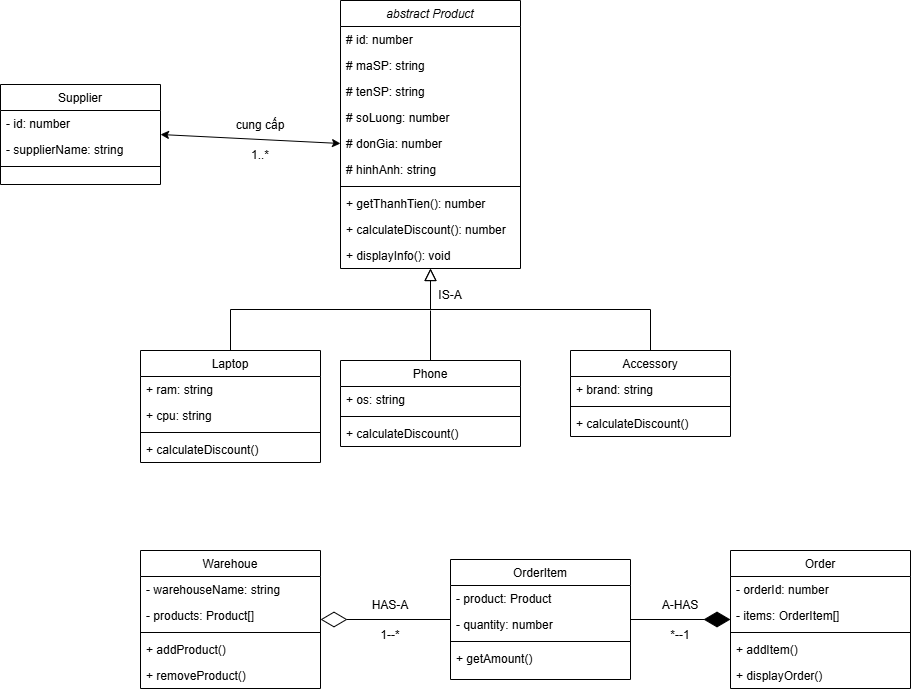

The diagram above was exported from draw.io. Its source (the exported page's mxGraphModel, read from the mxfile embedded in the PNG):
<mxGraphModel dx="1916" dy="729" grid="1" gridSize="10" guides="1" tooltips="1" connect="1" arrows="1" fold="1" page="1" pageScale="1" pageWidth="827" pageHeight="1169" math="0" shadow="0">
  <root>
    <mxCell id="WIyWlLk6GJQsqaUBKTNV-0" />
    <mxCell id="WIyWlLk6GJQsqaUBKTNV-1" parent="WIyWlLk6GJQsqaUBKTNV-0" />
    <mxCell id="zkfFHV4jXpPFQw0GAbJ--0" parent="WIyWlLk6GJQsqaUBKTNV-1" style="swimlane;fontStyle=2;align=center;verticalAlign=top;childLayout=stackLayout;horizontal=1;startSize=26;horizontalStack=0;resizeParent=1;resizeLast=0;collapsible=1;marginBottom=0;rounded=0;shadow=0;strokeWidth=1;" value="abstract Product" vertex="1">
      <mxGeometry height="268" width="180" x="210" y="10" as="geometry">
        <mxRectangle height="26" width="160" x="230" y="140" as="alternateBounds" />
      </mxGeometry>
    </mxCell>
    <mxCell id="zkfFHV4jXpPFQw0GAbJ--1" parent="zkfFHV4jXpPFQw0GAbJ--0" style="text;align=left;verticalAlign=top;spacingLeft=4;spacingRight=4;overflow=hidden;rotatable=0;points=[[0,0.5],[1,0.5]];portConstraint=eastwest;" value="# id: number " vertex="1">
      <mxGeometry height="26" width="180" y="26" as="geometry" />
    </mxCell>
    <mxCell id="zkfFHV4jXpPFQw0GAbJ--2" parent="zkfFHV4jXpPFQw0GAbJ--0" style="text;align=left;verticalAlign=top;spacingLeft=4;spacingRight=4;overflow=hidden;rotatable=0;points=[[0,0.5],[1,0.5]];portConstraint=eastwest;rounded=0;shadow=0;html=0;" value="# maSP: string" vertex="1">
      <mxGeometry height="26" width="180" y="52" as="geometry" />
    </mxCell>
    <mxCell id="zkfFHV4jXpPFQw0GAbJ--3" parent="zkfFHV4jXpPFQw0GAbJ--0" style="text;align=left;verticalAlign=top;spacingLeft=4;spacingRight=4;overflow=hidden;rotatable=0;points=[[0,0.5],[1,0.5]];portConstraint=eastwest;rounded=0;shadow=0;html=0;" value="# tenSP: string" vertex="1">
      <mxGeometry height="26" width="180" y="78" as="geometry" />
    </mxCell>
    <mxCell id="0yfmjo4Ap-7McrIix8Zk-0" parent="zkfFHV4jXpPFQw0GAbJ--0" style="text;align=left;verticalAlign=top;spacingLeft=4;spacingRight=4;overflow=hidden;rotatable=0;points=[[0,0.5],[1,0.5]];portConstraint=eastwest;rounded=0;shadow=0;html=0;" value="# soLuong: number" vertex="1">
      <mxGeometry height="26" width="180" y="104" as="geometry" />
    </mxCell>
    <mxCell id="0yfmjo4Ap-7McrIix8Zk-1" parent="zkfFHV4jXpPFQw0GAbJ--0" style="text;align=left;verticalAlign=top;spacingLeft=4;spacingRight=4;overflow=hidden;rotatable=0;points=[[0,0.5],[1,0.5]];portConstraint=eastwest;rounded=0;shadow=0;html=0;" value="# donGia: number" vertex="1">
      <mxGeometry height="26" width="180" y="130" as="geometry" />
    </mxCell>
    <mxCell id="0yfmjo4Ap-7McrIix8Zk-2" parent="zkfFHV4jXpPFQw0GAbJ--0" style="text;align=left;verticalAlign=top;spacingLeft=4;spacingRight=4;overflow=hidden;rotatable=0;points=[[0,0.5],[1,0.5]];portConstraint=eastwest;rounded=0;shadow=0;html=0;" value="# hinhAnh: string" vertex="1">
      <mxGeometry height="26" width="180" y="156" as="geometry" />
    </mxCell>
    <mxCell id="zkfFHV4jXpPFQw0GAbJ--4" parent="zkfFHV4jXpPFQw0GAbJ--0" style="line;html=1;strokeWidth=1;align=left;verticalAlign=middle;spacingTop=-1;spacingLeft=3;spacingRight=3;rotatable=0;labelPosition=right;points=[];portConstraint=eastwest;" value="" vertex="1">
      <mxGeometry height="8" width="180" y="182" as="geometry" />
    </mxCell>
    <mxCell id="zkfFHV4jXpPFQw0GAbJ--5" parent="zkfFHV4jXpPFQw0GAbJ--0" style="text;align=left;verticalAlign=top;spacingLeft=4;spacingRight=4;overflow=hidden;rotatable=0;points=[[0,0.5],[1,0.5]];portConstraint=eastwest;" value="+ getThanhTien(): number" vertex="1">
      <mxGeometry height="26" width="180" y="190" as="geometry" />
    </mxCell>
    <mxCell id="0yfmjo4Ap-7McrIix8Zk-3" parent="zkfFHV4jXpPFQw0GAbJ--0" style="text;align=left;verticalAlign=top;spacingLeft=4;spacingRight=4;overflow=hidden;rotatable=0;points=[[0,0.5],[1,0.5]];portConstraint=eastwest;" value="+ calculateDiscount(): number" vertex="1">
      <mxGeometry height="26" width="180" y="216" as="geometry" />
    </mxCell>
    <mxCell id="0yfmjo4Ap-7McrIix8Zk-4" parent="zkfFHV4jXpPFQw0GAbJ--0" style="text;align=left;verticalAlign=top;spacingLeft=4;spacingRight=4;overflow=hidden;rotatable=0;points=[[0,0.5],[1,0.5]];portConstraint=eastwest;" value="+ displayInfo(): void" vertex="1">
      <mxGeometry height="26" width="180" y="242" as="geometry" />
    </mxCell>
    <mxCell id="zkfFHV4jXpPFQw0GAbJ--6" parent="WIyWlLk6GJQsqaUBKTNV-1" style="swimlane;fontStyle=0;align=center;verticalAlign=top;childLayout=stackLayout;horizontal=1;startSize=26;horizontalStack=0;resizeParent=1;resizeLast=0;collapsible=1;marginBottom=0;rounded=0;shadow=0;strokeWidth=1;" value="Laptop" vertex="1">
      <mxGeometry height="112" width="180" x="10" y="360" as="geometry">
        <mxRectangle height="26" width="160" x="130" y="380" as="alternateBounds" />
      </mxGeometry>
    </mxCell>
    <mxCell id="zkfFHV4jXpPFQw0GAbJ--7" parent="zkfFHV4jXpPFQw0GAbJ--6" style="text;align=left;verticalAlign=top;spacingLeft=4;spacingRight=4;overflow=hidden;rotatable=0;points=[[0,0.5],[1,0.5]];portConstraint=eastwest;" value="+ ram: string" vertex="1">
      <mxGeometry height="26" width="180" y="26" as="geometry" />
    </mxCell>
    <mxCell id="zkfFHV4jXpPFQw0GAbJ--8" parent="zkfFHV4jXpPFQw0GAbJ--6" style="text;align=left;verticalAlign=top;spacingLeft=4;spacingRight=4;overflow=hidden;rotatable=0;points=[[0,0.5],[1,0.5]];portConstraint=eastwest;rounded=0;shadow=0;html=0;" value="+ cpu: string" vertex="1">
      <mxGeometry height="26" width="180" y="52" as="geometry" />
    </mxCell>
    <mxCell id="zkfFHV4jXpPFQw0GAbJ--9" parent="zkfFHV4jXpPFQw0GAbJ--6" style="line;html=1;strokeWidth=1;align=left;verticalAlign=middle;spacingTop=-1;spacingLeft=3;spacingRight=3;rotatable=0;labelPosition=right;points=[];portConstraint=eastwest;" value="" vertex="1">
      <mxGeometry height="8" width="180" y="78" as="geometry" />
    </mxCell>
    <mxCell id="zkfFHV4jXpPFQw0GAbJ--10" parent="zkfFHV4jXpPFQw0GAbJ--6" style="text;align=left;verticalAlign=top;spacingLeft=4;spacingRight=4;overflow=hidden;rotatable=0;points=[[0,0.5],[1,0.5]];portConstraint=eastwest;fontStyle=0" value="+ calculateDiscount()" vertex="1">
      <mxGeometry height="26" width="180" y="86" as="geometry" />
    </mxCell>
    <mxCell id="zkfFHV4jXpPFQw0GAbJ--12" edge="1" parent="WIyWlLk6GJQsqaUBKTNV-1" source="zkfFHV4jXpPFQw0GAbJ--6" style="endArrow=block;endSize=10;endFill=0;shadow=0;strokeWidth=1;rounded=0;curved=0;edgeStyle=elbowEdgeStyle;elbow=vertical;" target="zkfFHV4jXpPFQw0GAbJ--0" value="">
      <mxGeometry relative="1" width="160" as="geometry">
        <mxPoint x="200" y="203" as="sourcePoint" />
        <mxPoint x="200" y="203" as="targetPoint" />
      </mxGeometry>
    </mxCell>
    <mxCell id="zkfFHV4jXpPFQw0GAbJ--13" parent="WIyWlLk6GJQsqaUBKTNV-1" style="swimlane;fontStyle=0;align=center;verticalAlign=top;childLayout=stackLayout;horizontal=1;startSize=26;horizontalStack=0;resizeParent=1;resizeLast=0;collapsible=1;marginBottom=0;rounded=0;shadow=0;strokeWidth=1;" value="Accessory" vertex="1">
      <mxGeometry height="86" width="160" x="440" y="360" as="geometry">
        <mxRectangle height="26" width="170" x="340" y="380" as="alternateBounds" />
      </mxGeometry>
    </mxCell>
    <mxCell id="zkfFHV4jXpPFQw0GAbJ--14" parent="zkfFHV4jXpPFQw0GAbJ--13" style="text;align=left;verticalAlign=top;spacingLeft=4;spacingRight=4;overflow=hidden;rotatable=0;points=[[0,0.5],[1,0.5]];portConstraint=eastwest;" value="+ brand: string" vertex="1">
      <mxGeometry height="26" width="160" y="26" as="geometry" />
    </mxCell>
    <mxCell id="zkfFHV4jXpPFQw0GAbJ--15" parent="zkfFHV4jXpPFQw0GAbJ--13" style="line;html=1;strokeWidth=1;align=left;verticalAlign=middle;spacingTop=-1;spacingLeft=3;spacingRight=3;rotatable=0;labelPosition=right;points=[];portConstraint=eastwest;" value="" vertex="1">
      <mxGeometry height="8" width="160" y="52" as="geometry" />
    </mxCell>
    <mxCell id="0yfmjo4Ap-7McrIix8Zk-6" parent="zkfFHV4jXpPFQw0GAbJ--13" style="text;align=left;verticalAlign=top;spacingLeft=4;spacingRight=4;overflow=hidden;rotatable=0;points=[[0,0.5],[1,0.5]];portConstraint=eastwest;" value="+ calculateDiscount()" vertex="1">
      <mxGeometry height="26" width="160" y="60" as="geometry" />
    </mxCell>
    <mxCell id="zkfFHV4jXpPFQw0GAbJ--16" edge="1" parent="WIyWlLk6GJQsqaUBKTNV-1" source="zkfFHV4jXpPFQw0GAbJ--13" style="endArrow=block;endSize=10;endFill=0;shadow=0;strokeWidth=1;rounded=0;curved=0;edgeStyle=elbowEdgeStyle;elbow=vertical;" target="zkfFHV4jXpPFQw0GAbJ--0" value="">
      <mxGeometry relative="1" width="160" as="geometry">
        <mxPoint x="210" y="373" as="sourcePoint" />
        <mxPoint x="310" y="271" as="targetPoint" />
      </mxGeometry>
    </mxCell>
    <mxCell id="zkfFHV4jXpPFQw0GAbJ--17" parent="WIyWlLk6GJQsqaUBKTNV-1" style="swimlane;fontStyle=0;align=center;verticalAlign=top;childLayout=stackLayout;horizontal=1;startSize=26;horizontalStack=0;resizeParent=1;resizeLast=0;collapsible=1;marginBottom=0;rounded=0;shadow=0;strokeWidth=1;" value="Supplier" vertex="1">
      <mxGeometry height="100" width="160" x="-130" y="94" as="geometry">
        <mxRectangle height="26" width="160" x="550" y="140" as="alternateBounds" />
      </mxGeometry>
    </mxCell>
    <mxCell id="zkfFHV4jXpPFQw0GAbJ--18" parent="zkfFHV4jXpPFQw0GAbJ--17" style="text;align=left;verticalAlign=top;spacingLeft=4;spacingRight=4;overflow=hidden;rotatable=0;points=[[0,0.5],[1,0.5]];portConstraint=eastwest;" value="- id: number" vertex="1">
      <mxGeometry height="26" width="160" y="26" as="geometry" />
    </mxCell>
    <mxCell id="zkfFHV4jXpPFQw0GAbJ--19" parent="zkfFHV4jXpPFQw0GAbJ--17" style="text;align=left;verticalAlign=top;spacingLeft=4;spacingRight=4;overflow=hidden;rotatable=0;points=[[0,0.5],[1,0.5]];portConstraint=eastwest;rounded=0;shadow=0;html=0;" value="- supplierName: string" vertex="1">
      <mxGeometry height="26" width="160" y="52" as="geometry" />
    </mxCell>
    <mxCell id="zkfFHV4jXpPFQw0GAbJ--23" parent="zkfFHV4jXpPFQw0GAbJ--17" style="line;html=1;strokeWidth=1;align=left;verticalAlign=middle;spacingTop=-1;spacingLeft=3;spacingRight=3;rotatable=0;labelPosition=right;points=[];portConstraint=eastwest;" value="" vertex="1">
      <mxGeometry height="8" width="160" y="78" as="geometry" />
    </mxCell>
    <mxCell id="0yfmjo4Ap-7McrIix8Zk-14" edge="1" parent="WIyWlLk6GJQsqaUBKTNV-1" source="0yfmjo4Ap-7McrIix8Zk-7" style="edgeStyle=orthogonalEdgeStyle;rounded=0;orthogonalLoop=1;jettySize=auto;html=1;defaultLabelBackgroundColor=page;labelPadding=0 4;endArrow=none;endFill=0;">
      <mxGeometry relative="1" x="-0.24" as="geometry">
        <mxPoint x="300" y="320" as="targetPoint" />
      </mxGeometry>
    </mxCell>
    <mxCell id="0yfmjo4Ap-7McrIix8Zk-7" parent="WIyWlLk6GJQsqaUBKTNV-1" style="swimlane;fontStyle=0;align=center;verticalAlign=top;childLayout=stackLayout;horizontal=1;startSize=26;horizontalStack=0;resizeParent=1;resizeLast=0;collapsible=1;marginBottom=0;rounded=0;shadow=0;strokeWidth=1;" value="Phone" vertex="1">
      <mxGeometry height="86" width="180" x="210" y="370" as="geometry">
        <mxRectangle height="26" width="160" x="130" y="380" as="alternateBounds" />
      </mxGeometry>
    </mxCell>
    <mxCell id="0yfmjo4Ap-7McrIix8Zk-8" parent="0yfmjo4Ap-7McrIix8Zk-7" style="text;align=left;verticalAlign=top;spacingLeft=4;spacingRight=4;overflow=hidden;rotatable=0;points=[[0,0.5],[1,0.5]];portConstraint=eastwest;" value="+ os: string" vertex="1">
      <mxGeometry height="26" width="180" y="26" as="geometry" />
    </mxCell>
    <mxCell id="0yfmjo4Ap-7McrIix8Zk-10" parent="0yfmjo4Ap-7McrIix8Zk-7" style="line;html=1;strokeWidth=1;align=left;verticalAlign=middle;spacingTop=-1;spacingLeft=3;spacingRight=3;rotatable=0;labelPosition=right;points=[];portConstraint=eastwest;" value="" vertex="1">
      <mxGeometry height="8" width="180" y="52" as="geometry" />
    </mxCell>
    <mxCell id="0yfmjo4Ap-7McrIix8Zk-11" parent="0yfmjo4Ap-7McrIix8Zk-7" style="text;align=left;verticalAlign=top;spacingLeft=4;spacingRight=4;overflow=hidden;rotatable=0;points=[[0,0.5],[1,0.5]];portConstraint=eastwest;fontStyle=0" value="+ calculateDiscount()" vertex="1">
      <mxGeometry height="26" width="180" y="60" as="geometry" />
    </mxCell>
    <mxCell id="0yfmjo4Ap-7McrIix8Zk-15" edge="1" parent="WIyWlLk6GJQsqaUBKTNV-1" source="0yfmjo4Ap-7McrIix8Zk-1" style="endArrow=classic;startArrow=classic;html=1;rounded=0;defaultLabelBackgroundColor=page;labelPadding=0 4;entryX=1;entryY=0.5;entryDx=0;entryDy=0;exitX=0;exitY=0.5;exitDx=0;exitDy=0;" target="zkfFHV4jXpPFQw0GAbJ--17" value="">
      <mxGeometry height="50" relative="1" width="50" as="geometry">
        <mxPoint x="470" y="150" as="sourcePoint" />
        <mxPoint x="520" y="100" as="targetPoint" />
      </mxGeometry>
    </mxCell>
    <mxCell id="0yfmjo4Ap-7McrIix8Zk-16" parent="WIyWlLk6GJQsqaUBKTNV-1" style="text;html=1;whiteSpace=wrap;strokeColor=none;fillColor=none;align=center;verticalAlign=middle;rounded=0;" value="cung cấp" vertex="1">
      <mxGeometry height="30" width="60" x="100" y="120" as="geometry" />
    </mxCell>
    <mxCell id="0yfmjo4Ap-7McrIix8Zk-17" parent="WIyWlLk6GJQsqaUBKTNV-1" style="text;html=1;whiteSpace=wrap;strokeColor=none;fillColor=none;align=center;verticalAlign=middle;rounded=0;" value="1..*" vertex="1">
      <mxGeometry height="30" width="60" x="100" y="150" as="geometry" />
    </mxCell>
    <mxCell id="0yfmjo4Ap-7McrIix8Zk-18" parent="WIyWlLk6GJQsqaUBKTNV-1" style="swimlane;fontStyle=0;align=center;verticalAlign=top;childLayout=stackLayout;horizontal=1;startSize=26;horizontalStack=0;resizeParent=1;resizeLast=0;collapsible=1;marginBottom=0;rounded=0;shadow=0;strokeWidth=1;" value="Warehoue" vertex="1">
      <mxGeometry height="138" width="180" x="10" y="560" as="geometry">
        <mxRectangle height="26" width="160" x="130" y="380" as="alternateBounds" />
      </mxGeometry>
    </mxCell>
    <mxCell id="0yfmjo4Ap-7McrIix8Zk-19" parent="0yfmjo4Ap-7McrIix8Zk-18" style="text;align=left;verticalAlign=top;spacingLeft=4;spacingRight=4;overflow=hidden;rotatable=0;points=[[0,0.5],[1,0.5]];portConstraint=eastwest;" value="- warehouseName: string" vertex="1">
      <mxGeometry height="26" width="180" y="26" as="geometry" />
    </mxCell>
    <mxCell id="0yfmjo4Ap-7McrIix8Zk-20" parent="0yfmjo4Ap-7McrIix8Zk-18" style="text;align=left;verticalAlign=top;spacingLeft=4;spacingRight=4;overflow=hidden;rotatable=0;points=[[0,0.5],[1,0.5]];portConstraint=eastwest;rounded=0;shadow=0;html=0;" value="- products: Product[]" vertex="1">
      <mxGeometry height="26" width="180" y="52" as="geometry" />
    </mxCell>
    <mxCell id="0yfmjo4Ap-7McrIix8Zk-21" parent="0yfmjo4Ap-7McrIix8Zk-18" style="line;html=1;strokeWidth=1;align=left;verticalAlign=middle;spacingTop=-1;spacingLeft=3;spacingRight=3;rotatable=0;labelPosition=right;points=[];portConstraint=eastwest;" value="" vertex="1">
      <mxGeometry height="8" width="180" y="78" as="geometry" />
    </mxCell>
    <mxCell id="0yfmjo4Ap-7McrIix8Zk-22" parent="0yfmjo4Ap-7McrIix8Zk-18" style="text;align=left;verticalAlign=top;spacingLeft=4;spacingRight=4;overflow=hidden;rotatable=0;points=[[0,0.5],[1,0.5]];portConstraint=eastwest;fontStyle=0" value="+ addProduct()" vertex="1">
      <mxGeometry height="26" width="180" y="86" as="geometry" />
    </mxCell>
    <mxCell id="0yfmjo4Ap-7McrIix8Zk-24" parent="0yfmjo4Ap-7McrIix8Zk-18" style="text;align=left;verticalAlign=top;spacingLeft=4;spacingRight=4;overflow=hidden;rotatable=0;points=[[0,0.5],[1,0.5]];portConstraint=eastwest;fontStyle=0" value="+ removeProduct()" vertex="1">
      <mxGeometry height="26" width="180" y="112" as="geometry" />
    </mxCell>
    <mxCell id="0yfmjo4Ap-7McrIix8Zk-25" parent="WIyWlLk6GJQsqaUBKTNV-1" style="swimlane;fontStyle=0;align=center;verticalAlign=top;childLayout=stackLayout;horizontal=1;startSize=26;horizontalStack=0;resizeParent=1;resizeLast=0;collapsible=1;marginBottom=0;rounded=0;shadow=0;strokeWidth=1;" value="OrderItem" vertex="1">
      <mxGeometry height="120" width="180" x="320" y="569" as="geometry">
        <mxRectangle height="26" width="160" x="130" y="380" as="alternateBounds" />
      </mxGeometry>
    </mxCell>
    <mxCell id="0yfmjo4Ap-7McrIix8Zk-26" parent="0yfmjo4Ap-7McrIix8Zk-25" style="text;align=left;verticalAlign=top;spacingLeft=4;spacingRight=4;overflow=hidden;rotatable=0;points=[[0,0.5],[1,0.5]];portConstraint=eastwest;" value="- product: Product" vertex="1">
      <mxGeometry height="26" width="180" y="26" as="geometry" />
    </mxCell>
    <mxCell id="0yfmjo4Ap-7McrIix8Zk-27" parent="0yfmjo4Ap-7McrIix8Zk-25" style="text;align=left;verticalAlign=top;spacingLeft=4;spacingRight=4;overflow=hidden;rotatable=0;points=[[0,0.5],[1,0.5]];portConstraint=eastwest;rounded=0;shadow=0;html=0;" value="- quantity: number" vertex="1">
      <mxGeometry height="26" width="180" y="52" as="geometry" />
    </mxCell>
    <mxCell id="0yfmjo4Ap-7McrIix8Zk-28" parent="0yfmjo4Ap-7McrIix8Zk-25" style="line;html=1;strokeWidth=1;align=left;verticalAlign=middle;spacingTop=-1;spacingLeft=3;spacingRight=3;rotatable=0;labelPosition=right;points=[];portConstraint=eastwest;" value="" vertex="1">
      <mxGeometry height="8" width="180" y="78" as="geometry" />
    </mxCell>
    <mxCell id="0yfmjo4Ap-7McrIix8Zk-29" parent="0yfmjo4Ap-7McrIix8Zk-25" style="text;align=left;verticalAlign=top;spacingLeft=4;spacingRight=4;overflow=hidden;rotatable=0;points=[[0,0.5],[1,0.5]];portConstraint=eastwest;fontStyle=0" value="+ getAmount()" vertex="1">
      <mxGeometry height="26" width="180" y="86" as="geometry" />
    </mxCell>
    <mxCell id="0yfmjo4Ap-7McrIix8Zk-31" edge="1" parent="WIyWlLk6GJQsqaUBKTNV-1" source="0yfmjo4Ap-7McrIix8Zk-25" style="endArrow=diamondThin;endFill=0;endSize=24;html=1;rounded=0;defaultLabelBackgroundColor=page;labelPadding=0 4;entryX=1;entryY=0.5;entryDx=0;entryDy=0;exitX=0;exitY=0.5;exitDx=0;exitDy=0;" target="0yfmjo4Ap-7McrIix8Zk-18" value="">
      <mxGeometry relative="1" width="160" as="geometry">
        <mxPoint x="120" y="560" as="sourcePoint" />
        <mxPoint x="280" y="560" as="targetPoint" />
      </mxGeometry>
    </mxCell>
    <mxCell id="0yfmjo4Ap-7McrIix8Zk-32" parent="WIyWlLk6GJQsqaUBKTNV-1" style="swimlane;fontStyle=0;align=center;verticalAlign=top;childLayout=stackLayout;horizontal=1;startSize=26;horizontalStack=0;resizeParent=1;resizeLast=0;collapsible=1;marginBottom=0;rounded=0;shadow=0;strokeWidth=1;" value="Order" vertex="1">
      <mxGeometry height="138" width="180" x="600" y="560" as="geometry">
        <mxRectangle height="26" width="160" x="130" y="380" as="alternateBounds" />
      </mxGeometry>
    </mxCell>
    <mxCell id="0yfmjo4Ap-7McrIix8Zk-33" parent="0yfmjo4Ap-7McrIix8Zk-32" style="text;align=left;verticalAlign=top;spacingLeft=4;spacingRight=4;overflow=hidden;rotatable=0;points=[[0,0.5],[1,0.5]];portConstraint=eastwest;" value="- orderId: number" vertex="1">
      <mxGeometry height="26" width="180" y="26" as="geometry" />
    </mxCell>
    <mxCell id="0yfmjo4Ap-7McrIix8Zk-34" parent="0yfmjo4Ap-7McrIix8Zk-32" style="text;align=left;verticalAlign=top;spacingLeft=4;spacingRight=4;overflow=hidden;rotatable=0;points=[[0,0.5],[1,0.5]];portConstraint=eastwest;rounded=0;shadow=0;html=0;" value="- items: OrderItem[]" vertex="1">
      <mxGeometry height="26" width="180" y="52" as="geometry" />
    </mxCell>
    <mxCell id="0yfmjo4Ap-7McrIix8Zk-35" parent="0yfmjo4Ap-7McrIix8Zk-32" style="line;html=1;strokeWidth=1;align=left;verticalAlign=middle;spacingTop=-1;spacingLeft=3;spacingRight=3;rotatable=0;labelPosition=right;points=[];portConstraint=eastwest;" value="" vertex="1">
      <mxGeometry height="8" width="180" y="78" as="geometry" />
    </mxCell>
    <mxCell id="0yfmjo4Ap-7McrIix8Zk-36" parent="0yfmjo4Ap-7McrIix8Zk-32" style="text;align=left;verticalAlign=top;spacingLeft=4;spacingRight=4;overflow=hidden;rotatable=0;points=[[0,0.5],[1,0.5]];portConstraint=eastwest;fontStyle=0" value="+ addItem()" vertex="1">
      <mxGeometry height="26" width="180" y="86" as="geometry" />
    </mxCell>
    <mxCell id="0yfmjo4Ap-7McrIix8Zk-37" parent="0yfmjo4Ap-7McrIix8Zk-32" style="text;align=left;verticalAlign=top;spacingLeft=4;spacingRight=4;overflow=hidden;rotatable=0;points=[[0,0.5],[1,0.5]];portConstraint=eastwest;fontStyle=0" value="+ displayOrder()" vertex="1">
      <mxGeometry height="26" width="180" y="112" as="geometry" />
    </mxCell>
    <mxCell id="0yfmjo4Ap-7McrIix8Zk-38" edge="1" parent="WIyWlLk6GJQsqaUBKTNV-1" source="0yfmjo4Ap-7McrIix8Zk-25" style="endArrow=diamondThin;endFill=1;endSize=24;html=1;rounded=0;defaultLabelBackgroundColor=page;labelPadding=0 4;entryX=0;entryY=0.5;entryDx=0;entryDy=0;exitX=1;exitY=0.5;exitDx=0;exitDy=0;" target="0yfmjo4Ap-7McrIix8Zk-32" value="">
      <mxGeometry relative="1" width="160" as="geometry">
        <mxPoint x="360" y="590" as="sourcePoint" />
        <mxPoint x="520" y="590" as="targetPoint" />
      </mxGeometry>
    </mxCell>
    <mxCell id="0yfmjo4Ap-7McrIix8Zk-39" parent="WIyWlLk6GJQsqaUBKTNV-1" style="text;html=1;whiteSpace=wrap;strokeColor=none;fillColor=none;align=center;verticalAlign=middle;rounded=0;" value="IS-A" vertex="1">
      <mxGeometry height="30" width="60" x="290" y="290" as="geometry" />
    </mxCell>
    <mxCell id="0yfmjo4Ap-7McrIix8Zk-40" parent="WIyWlLk6GJQsqaUBKTNV-1" style="text;html=1;whiteSpace=wrap;strokeColor=none;fillColor=none;align=center;verticalAlign=middle;rounded=0;" value="HAS-A" vertex="1">
      <mxGeometry height="30" width="60" x="230" y="600" as="geometry" />
    </mxCell>
    <mxCell id="0yfmjo4Ap-7McrIix8Zk-41" parent="WIyWlLk6GJQsqaUBKTNV-1" style="text;html=1;whiteSpace=wrap;strokeColor=none;fillColor=none;align=center;verticalAlign=middle;rounded=0;" value="A-HAS" vertex="1">
      <mxGeometry height="30" width="60" x="520" y="600" as="geometry" />
    </mxCell>
    <mxCell id="0yfmjo4Ap-7McrIix8Zk-42" parent="WIyWlLk6GJQsqaUBKTNV-1" style="text;html=1;whiteSpace=wrap;strokeColor=none;fillColor=none;align=center;verticalAlign=middle;rounded=0;" value="1--*" vertex="1">
      <mxGeometry height="30" width="60" x="230" y="630" as="geometry" />
    </mxCell>
    <mxCell id="0yfmjo4Ap-7McrIix8Zk-43" parent="WIyWlLk6GJQsqaUBKTNV-1" style="text;html=1;whiteSpace=wrap;strokeColor=none;fillColor=none;align=center;verticalAlign=middle;rounded=0;" value="*--1" vertex="1">
      <mxGeometry height="30" width="60" x="520" y="630" as="geometry" />
    </mxCell>
  </root>
</mxGraphModel>